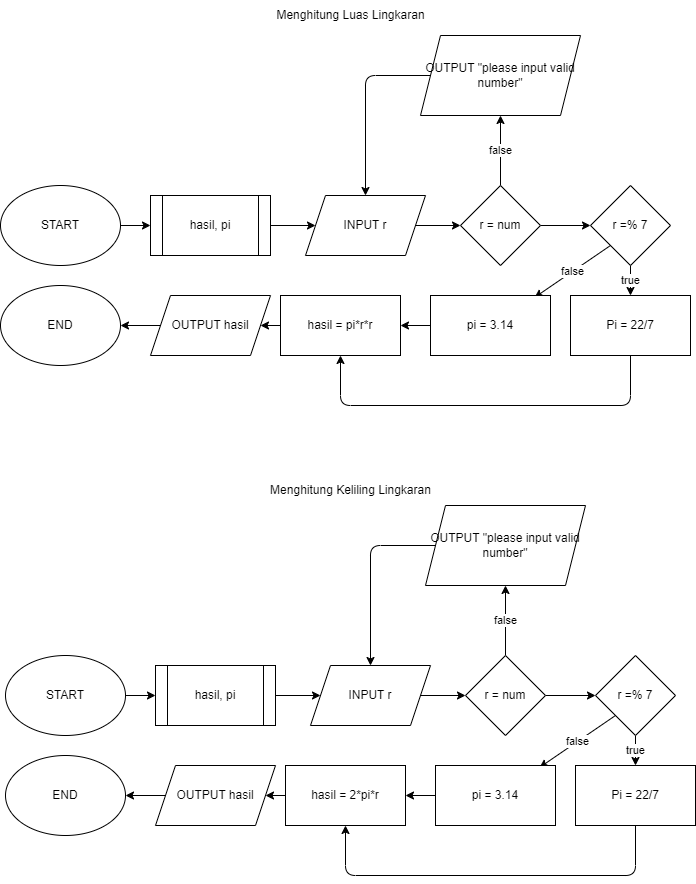

The diagram above was exported from draw.io. Its source (the exported page's mxGraphModel, read from the mxfile embedded in the PNG):
<mxGraphModel dx="784" dy="563" grid="1" gridSize="10" guides="1" tooltips="1" connect="1" arrows="1" fold="1" page="1" pageScale="1" pageWidth="850" pageHeight="1100" math="0" shadow="0">
  <root>
    <mxCell id="0" />
    <mxCell id="1" parent="0" />
    <mxCell id="10" value="" style="edgeStyle=none;html=1;" parent="1" source="2" target="7" edge="1">
      <mxGeometry relative="1" as="geometry" />
    </mxCell>
    <mxCell id="2" value="START" style="ellipse;whiteSpace=wrap;html=1;" parent="1" vertex="1">
      <mxGeometry x="60" y="220" width="120" height="80" as="geometry" />
    </mxCell>
    <mxCell id="12" value="" style="edgeStyle=none;html=1;" parent="1" source="3" target="11" edge="1">
      <mxGeometry relative="1" as="geometry" />
    </mxCell>
    <object label="INPUT r" hedietLinkedDataV1_path="../5-menghitung luas dadu" hedietLinkedDataV1_start_col_x-num="0" hedietLinkedDataV1_start_line_x-num="0" hedietLinkedDataV1_end_col_x-num="0" hedietLinkedDataV1_end_line_x-num="0" id="3">
      <mxCell style="shape=parallelogram;perimeter=parallelogramPerimeter;whiteSpace=wrap;html=1;fixedSize=1;" parent="1" vertex="1">
        <mxGeometry x="365" y="230" width="120" height="60" as="geometry" />
      </mxCell>
    </object>
    <mxCell id="9" value="" style="edgeStyle=none;html=1;" parent="1" source="7" target="3" edge="1">
      <mxGeometry relative="1" as="geometry" />
    </mxCell>
    <mxCell id="7" value="hasil, pi" style="shape=process;whiteSpace=wrap;html=1;backgroundOutline=1;" parent="1" vertex="1">
      <mxGeometry x="210" y="230" width="120" height="60" as="geometry" />
    </mxCell>
    <mxCell id="14" value="false" style="edgeStyle=none;html=1;" parent="1" source="11" target="13" edge="1">
      <mxGeometry relative="1" as="geometry" />
    </mxCell>
    <mxCell id="54" value="" style="edgeStyle=none;html=1;" parent="1" source="11" target="53" edge="1">
      <mxGeometry relative="1" as="geometry" />
    </mxCell>
    <mxCell id="11" value="r = num" style="rhombus;whiteSpace=wrap;html=1;" parent="1" vertex="1">
      <mxGeometry x="520" y="220" width="80" height="80" as="geometry" />
    </mxCell>
    <mxCell id="3y9N2vOkkK7y7WOd7iPy-93" style="edgeStyle=none;html=1;exitX=0;exitY=0.5;exitDx=0;exitDy=0;entryX=0.5;entryY=0;entryDx=0;entryDy=0;" parent="1" source="13" target="3" edge="1">
      <mxGeometry relative="1" as="geometry">
        <Array as="points">
          <mxPoint x="425" y="110" />
        </Array>
      </mxGeometry>
    </mxCell>
    <mxCell id="13" value="OUTPUT &quot;please input valid number&quot;" style="shape=parallelogram;perimeter=parallelogramPerimeter;whiteSpace=wrap;html=1;fixedSize=1;" parent="1" vertex="1">
      <mxGeometry x="480" y="70" width="160" height="80" as="geometry" />
    </mxCell>
    <mxCell id="56" value="true" style="edgeStyle=none;html=1;" parent="1" source="53" target="55" edge="1">
      <mxGeometry relative="1" as="geometry" />
    </mxCell>
    <mxCell id="60" value="false" style="edgeStyle=none;html=1;exitX=0;exitY=1;exitDx=0;exitDy=0;entryX=0.867;entryY=0.033;entryDx=0;entryDy=0;entryPerimeter=0;" parent="1" source="53" target="59" edge="1">
      <mxGeometry relative="1" as="geometry" />
    </mxCell>
    <mxCell id="53" value="r =% 7" style="rhombus;whiteSpace=wrap;html=1;" parent="1" vertex="1">
      <mxGeometry x="650" y="220" width="80" height="80" as="geometry" />
    </mxCell>
    <mxCell id="64" style="edgeStyle=none;html=1;exitX=0.5;exitY=1;exitDx=0;exitDy=0;entryX=0.5;entryY=1;entryDx=0;entryDy=0;" parent="1" source="55" target="61" edge="1">
      <mxGeometry relative="1" as="geometry">
        <Array as="points">
          <mxPoint x="690" y="440" />
          <mxPoint x="400" y="440" />
        </Array>
      </mxGeometry>
    </mxCell>
    <mxCell id="55" value="Pi = 22/7" style="whiteSpace=wrap;html=1;" parent="1" vertex="1">
      <mxGeometry x="630" y="330" width="120" height="60" as="geometry" />
    </mxCell>
    <mxCell id="62" value="" style="edgeStyle=none;html=1;" parent="1" source="59" target="61" edge="1">
      <mxGeometry relative="1" as="geometry" />
    </mxCell>
    <mxCell id="59" value="pi = 3.14" style="rounded=0;whiteSpace=wrap;html=1;" parent="1" vertex="1">
      <mxGeometry x="490" y="330" width="120" height="60" as="geometry" />
    </mxCell>
    <mxCell id="66" style="edgeStyle=none;html=1;exitX=0;exitY=0.5;exitDx=0;exitDy=0;" parent="1" source="61" target="65" edge="1">
      <mxGeometry relative="1" as="geometry" />
    </mxCell>
    <mxCell id="61" value="hasil = pi*r*r" style="rounded=0;whiteSpace=wrap;html=1;" parent="1" vertex="1">
      <mxGeometry x="340" y="330" width="120" height="60" as="geometry" />
    </mxCell>
    <mxCell id="68" value="" style="edgeStyle=none;html=1;" parent="1" source="65" target="67" edge="1">
      <mxGeometry relative="1" as="geometry" />
    </mxCell>
    <mxCell id="65" value="OUTPUT hasil" style="shape=parallelogram;perimeter=parallelogramPerimeter;whiteSpace=wrap;html=1;fixedSize=1;" parent="1" vertex="1">
      <mxGeometry x="210" y="330" width="120" height="60" as="geometry" />
    </mxCell>
    <mxCell id="67" value="END" style="ellipse;whiteSpace=wrap;html=1;" parent="1" vertex="1">
      <mxGeometry x="60" y="320" width="120" height="80" as="geometry" />
    </mxCell>
    <mxCell id="3y9N2vOkkK7y7WOd7iPy-94" value="Menghitung Luas Lingkaran" style="text;html=1;align=center;verticalAlign=middle;resizable=0;points=[];autosize=1;strokeColor=none;fillColor=none;" parent="1" vertex="1">
      <mxGeometry x="325" y="35" width="170" height="30" as="geometry" />
    </mxCell>
    <mxCell id="3y9N2vOkkK7y7WOd7iPy-95" value="Menghitung Keliling Lingkaran" style="text;html=1;align=center;verticalAlign=middle;resizable=0;points=[];autosize=1;strokeColor=none;fillColor=none;" parent="1" vertex="1">
      <mxGeometry x="320" y="510" width="180" height="30" as="geometry" />
    </mxCell>
    <mxCell id="Yg-fXGmywBbAjabtKlyo-92" value="" style="edgeStyle=none;html=1;" parent="1" source="Yg-fXGmywBbAjabtKlyo-93" target="Yg-fXGmywBbAjabtKlyo-97" edge="1">
      <mxGeometry relative="1" as="geometry" />
    </mxCell>
    <mxCell id="Yg-fXGmywBbAjabtKlyo-93" value="START" style="ellipse;whiteSpace=wrap;html=1;" parent="1" vertex="1">
      <mxGeometry x="65" y="690" width="120" height="80" as="geometry" />
    </mxCell>
    <mxCell id="Yg-fXGmywBbAjabtKlyo-94" value="" style="edgeStyle=none;html=1;" parent="1" source="Yg-fXGmywBbAjabtKlyo-95" target="Yg-fXGmywBbAjabtKlyo-100" edge="1">
      <mxGeometry relative="1" as="geometry" />
    </mxCell>
    <object label="INPUT r" hedietLinkedDataV1_path="../5-menghitung luas dadu" hedietLinkedDataV1_start_col_x-num="0" hedietLinkedDataV1_start_line_x-num="0" hedietLinkedDataV1_end_col_x-num="0" hedietLinkedDataV1_end_line_x-num="0" id="Yg-fXGmywBbAjabtKlyo-95">
      <mxCell style="shape=parallelogram;perimeter=parallelogramPerimeter;whiteSpace=wrap;html=1;fixedSize=1;" parent="1" vertex="1">
        <mxGeometry x="370" y="700" width="120" height="60" as="geometry" />
      </mxCell>
    </object>
    <mxCell id="Yg-fXGmywBbAjabtKlyo-96" value="" style="edgeStyle=none;html=1;" parent="1" source="Yg-fXGmywBbAjabtKlyo-97" target="Yg-fXGmywBbAjabtKlyo-95" edge="1">
      <mxGeometry relative="1" as="geometry" />
    </mxCell>
    <mxCell id="Yg-fXGmywBbAjabtKlyo-97" value="hasil, pi" style="shape=process;whiteSpace=wrap;html=1;backgroundOutline=1;" parent="1" vertex="1">
      <mxGeometry x="215" y="700" width="120" height="60" as="geometry" />
    </mxCell>
    <mxCell id="Yg-fXGmywBbAjabtKlyo-98" value="false" style="edgeStyle=none;html=1;" parent="1" source="Yg-fXGmywBbAjabtKlyo-100" target="Yg-fXGmywBbAjabtKlyo-102" edge="1">
      <mxGeometry relative="1" as="geometry" />
    </mxCell>
    <mxCell id="Yg-fXGmywBbAjabtKlyo-99" value="" style="edgeStyle=none;html=1;" parent="1" source="Yg-fXGmywBbAjabtKlyo-100" target="Yg-fXGmywBbAjabtKlyo-105" edge="1">
      <mxGeometry relative="1" as="geometry" />
    </mxCell>
    <mxCell id="Yg-fXGmywBbAjabtKlyo-100" value="r = num" style="rhombus;whiteSpace=wrap;html=1;" parent="1" vertex="1">
      <mxGeometry x="525" y="690" width="80" height="80" as="geometry" />
    </mxCell>
    <mxCell id="Yg-fXGmywBbAjabtKlyo-101" style="edgeStyle=none;html=1;exitX=0;exitY=0.5;exitDx=0;exitDy=0;entryX=0.5;entryY=0;entryDx=0;entryDy=0;" parent="1" source="Yg-fXGmywBbAjabtKlyo-102" target="Yg-fXGmywBbAjabtKlyo-95" edge="1">
      <mxGeometry relative="1" as="geometry">
        <Array as="points">
          <mxPoint x="430" y="580" />
        </Array>
      </mxGeometry>
    </mxCell>
    <mxCell id="Yg-fXGmywBbAjabtKlyo-102" value="OUTPUT &quot;please input valid number&quot;" style="shape=parallelogram;perimeter=parallelogramPerimeter;whiteSpace=wrap;html=1;fixedSize=1;" parent="1" vertex="1">
      <mxGeometry x="485" y="540" width="160" height="80" as="geometry" />
    </mxCell>
    <mxCell id="Yg-fXGmywBbAjabtKlyo-103" value="true" style="edgeStyle=none;html=1;" parent="1" source="Yg-fXGmywBbAjabtKlyo-105" target="Yg-fXGmywBbAjabtKlyo-107" edge="1">
      <mxGeometry relative="1" as="geometry" />
    </mxCell>
    <mxCell id="Yg-fXGmywBbAjabtKlyo-104" value="false" style="edgeStyle=none;html=1;exitX=0;exitY=1;exitDx=0;exitDy=0;entryX=0.867;entryY=0.033;entryDx=0;entryDy=0;entryPerimeter=0;" parent="1" source="Yg-fXGmywBbAjabtKlyo-105" target="Yg-fXGmywBbAjabtKlyo-109" edge="1">
      <mxGeometry relative="1" as="geometry" />
    </mxCell>
    <mxCell id="Yg-fXGmywBbAjabtKlyo-105" value="r =% 7" style="rhombus;whiteSpace=wrap;html=1;" parent="1" vertex="1">
      <mxGeometry x="655" y="690" width="80" height="80" as="geometry" />
    </mxCell>
    <mxCell id="Yg-fXGmywBbAjabtKlyo-106" style="edgeStyle=none;html=1;exitX=0.5;exitY=1;exitDx=0;exitDy=0;entryX=0.5;entryY=1;entryDx=0;entryDy=0;" parent="1" source="Yg-fXGmywBbAjabtKlyo-107" target="Yg-fXGmywBbAjabtKlyo-111" edge="1">
      <mxGeometry relative="1" as="geometry">
        <Array as="points">
          <mxPoint x="695" y="910" />
          <mxPoint x="405" y="910" />
        </Array>
      </mxGeometry>
    </mxCell>
    <mxCell id="Yg-fXGmywBbAjabtKlyo-107" value="Pi = 22/7" style="whiteSpace=wrap;html=1;" parent="1" vertex="1">
      <mxGeometry x="635" y="800" width="120" height="60" as="geometry" />
    </mxCell>
    <mxCell id="Yg-fXGmywBbAjabtKlyo-108" value="" style="edgeStyle=none;html=1;" parent="1" source="Yg-fXGmywBbAjabtKlyo-109" target="Yg-fXGmywBbAjabtKlyo-111" edge="1">
      <mxGeometry relative="1" as="geometry" />
    </mxCell>
    <mxCell id="Yg-fXGmywBbAjabtKlyo-109" value="pi = 3.14" style="rounded=0;whiteSpace=wrap;html=1;" parent="1" vertex="1">
      <mxGeometry x="495" y="800" width="120" height="60" as="geometry" />
    </mxCell>
    <mxCell id="Yg-fXGmywBbAjabtKlyo-110" style="edgeStyle=none;html=1;exitX=0;exitY=0.5;exitDx=0;exitDy=0;" parent="1" source="Yg-fXGmywBbAjabtKlyo-111" target="Yg-fXGmywBbAjabtKlyo-113" edge="1">
      <mxGeometry relative="1" as="geometry" />
    </mxCell>
    <mxCell id="Yg-fXGmywBbAjabtKlyo-111" value="hasil = 2*pi*r" style="rounded=0;whiteSpace=wrap;html=1;" parent="1" vertex="1">
      <mxGeometry x="345" y="800" width="120" height="60" as="geometry" />
    </mxCell>
    <mxCell id="Yg-fXGmywBbAjabtKlyo-112" value="" style="edgeStyle=none;html=1;" parent="1" source="Yg-fXGmywBbAjabtKlyo-113" target="Yg-fXGmywBbAjabtKlyo-114" edge="1">
      <mxGeometry relative="1" as="geometry" />
    </mxCell>
    <mxCell id="Yg-fXGmywBbAjabtKlyo-113" value="OUTPUT hasil" style="shape=parallelogram;perimeter=parallelogramPerimeter;whiteSpace=wrap;html=1;fixedSize=1;" parent="1" vertex="1">
      <mxGeometry x="215" y="800" width="120" height="60" as="geometry" />
    </mxCell>
    <mxCell id="Yg-fXGmywBbAjabtKlyo-114" value="END" style="ellipse;whiteSpace=wrap;html=1;" parent="1" vertex="1">
      <mxGeometry x="65" y="790" width="120" height="80" as="geometry" />
    </mxCell>
  </root>
</mxGraphModel>